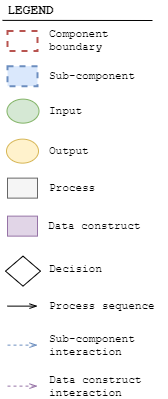

The diagram above was exported from draw.io. Its source (the exported page's mxGraphModel, read from the mxfile embedded in the PNG):
<mxGraphModel dx="1086" dy="806" grid="1" gridSize="10" guides="1" tooltips="1" connect="1" arrows="1" fold="1" page="1" pageScale="1" pageWidth="827" pageHeight="1169" math="0" shadow="0">
  <root>
    <mxCell id="0" />
    <mxCell id="1" parent="0" />
    <mxCell id="2" value="" style="rounded=0;whiteSpace=wrap;html=1;dashed=1;strokeWidth=2;fontFamily=Courier New;fillColor=#dae8fc;strokeColor=#6c8ebf;" vertex="1" parent="1">
      <mxGeometry x="625" y="102.63" width="30" height="20" as="geometry" />
    </mxCell>
    <mxCell id="3" value="Sub-component" style="text;html=1;strokeColor=none;fillColor=none;align=left;verticalAlign=middle;whiteSpace=wrap;rounded=0;dashed=1;fontFamily=Courier New;fontSize=11;" vertex="1" parent="1">
      <mxGeometry x="665" y="102.63" width="100" height="20" as="geometry" />
    </mxCell>
    <mxCell id="4" value="&lt;b style=&quot;font-size: 13px;&quot;&gt;LEGEND&lt;/b&gt;" style="text;html=1;strokeColor=none;fillColor=none;align=left;verticalAlign=middle;whiteSpace=wrap;rounded=0;dashed=1;fontFamily=Courier New;fontSize=13;" vertex="1" parent="1">
      <mxGeometry x="622.5" y="37.38" width="70" height="20" as="geometry" />
    </mxCell>
    <mxCell id="5" value="" style="ellipse;whiteSpace=wrap;html=1;strokeWidth=1;fontFamily=Courier New;fontSize=15;fillColor=#d5e8d4;strokeColor=#82b366;" vertex="1" parent="1">
      <mxGeometry x="624.5" y="135.63" width="32" height="24" as="geometry" />
    </mxCell>
    <mxCell id="6" value="Input" style="text;html=1;strokeColor=none;fillColor=none;align=left;verticalAlign=middle;whiteSpace=wrap;rounded=0;dashed=1;fontFamily=Courier New;fontSize=11;" vertex="1" parent="1">
      <mxGeometry x="665" y="137.63" width="100" height="20" as="geometry" />
    </mxCell>
    <mxCell id="7" value="" style="rounded=0;whiteSpace=wrap;html=1;strokeWidth=1;fontFamily=Courier New;fontSize=15;fillColor=#f5f5f5;strokeColor=#666666;fontColor=#333333;" vertex="1" parent="1">
      <mxGeometry x="625" y="214.63" width="30" height="20" as="geometry" />
    </mxCell>
    <mxCell id="8" value="Process" style="text;html=1;strokeColor=none;fillColor=none;align=left;verticalAlign=middle;whiteSpace=wrap;rounded=0;dashed=1;fontFamily=Courier New;fontSize=11;" vertex="1" parent="1">
      <mxGeometry x="665" y="214.63" width="100" height="20" as="geometry" />
    </mxCell>
    <mxCell id="9" value="" style="endArrow=openThin;html=1;fontFamily=Courier New;fontSize=15;fillColor=#dae8fc;strokeColor=#6c8ebf;dashed=1;strokeWidth=1;endSize=6;startSize=6;endFill=0;" edge="1" parent="1">
      <mxGeometry width="50" height="50" relative="1" as="geometry">
        <mxPoint x="625" y="381.6300000000001" as="sourcePoint" />
        <mxPoint x="655" y="381.6300000000001" as="targetPoint" />
      </mxGeometry>
    </mxCell>
    <mxCell id="10" value="Sub-component interaction" style="text;html=1;strokeColor=none;fillColor=none;align=left;verticalAlign=middle;whiteSpace=wrap;rounded=0;dashed=1;fontFamily=Courier New;fontSize=11;" vertex="1" parent="1">
      <mxGeometry x="665" y="371.63" width="120" height="20" as="geometry" />
    </mxCell>
    <mxCell id="11" value="" style="endArrow=openThin;html=1;strokeWidth=1;fontFamily=Courier New;fontSize=15;endFill=0;" edge="1" parent="1">
      <mxGeometry width="50" height="50" relative="1" as="geometry">
        <mxPoint x="625" y="342.6300000000001" as="sourcePoint" />
        <mxPoint x="655" y="342.6300000000001" as="targetPoint" />
      </mxGeometry>
    </mxCell>
    <mxCell id="12" value="Process sequence" style="text;html=1;strokeColor=none;fillColor=none;align=left;verticalAlign=middle;whiteSpace=wrap;rounded=0;dashed=1;fontFamily=Courier New;fontSize=11;" vertex="1" parent="1">
      <mxGeometry x="665" y="332.63" width="120" height="20" as="geometry" />
    </mxCell>
    <mxCell id="13" value="" style="rounded=0;whiteSpace=wrap;html=1;labelBackgroundColor=none;strokeWidth=2;fontFamily=Courier New;fontSize=11;align=left;fillColor=none;dashed=1;strokeColor=#b85450;" vertex="1" parent="1">
      <mxGeometry x="625" y="67.38" width="30" height="20" as="geometry" />
    </mxCell>
    <mxCell id="14" value="Component boundary" style="text;html=1;strokeColor=none;fillColor=none;align=left;verticalAlign=middle;whiteSpace=wrap;rounded=0;dashed=1;fontFamily=Courier New;fontSize=11;" vertex="1" parent="1">
      <mxGeometry x="665" y="67.38" width="120" height="20" as="geometry" />
    </mxCell>
    <mxCell id="15" value="Data construct" style="text;html=1;strokeColor=none;fillColor=none;align=left;verticalAlign=middle;whiteSpace=wrap;rounded=0;dashed=1;fontFamily=Courier New;fontSize=11;" vertex="1" parent="1">
      <mxGeometry x="664" y="252.63" width="120" height="20" as="geometry" />
    </mxCell>
    <mxCell id="16" value="" style="endArrow=openThin;html=1;fontFamily=Courier New;fontSize=15;fillColor=#e1d5e7;strokeColor=#9673a6;dashed=1;strokeWidth=1;endSize=6;startSize=6;endFill=0;" edge="1" parent="1">
      <mxGeometry width="50" height="50" relative="1" as="geometry">
        <mxPoint x="625" y="422.6300000000001" as="sourcePoint" />
        <mxPoint x="655" y="422.6300000000001" as="targetPoint" />
      </mxGeometry>
    </mxCell>
    <mxCell id="17" value="Data construct interaction" style="text;html=1;strokeColor=none;fillColor=none;align=left;verticalAlign=middle;whiteSpace=wrap;rounded=0;dashed=1;fontFamily=Courier New;fontSize=11;" vertex="1" parent="1">
      <mxGeometry x="665" y="412.63" width="120" height="20" as="geometry" />
    </mxCell>
    <mxCell id="18" value="" style="endArrow=none;html=1;labelBackgroundColor=none;strokeWidth=1;fontFamily=Courier New;fontSize=11;" edge="1" parent="1">
      <mxGeometry width="50" height="50" relative="1" as="geometry">
        <mxPoint x="620" y="56.879999999999995" as="sourcePoint" />
        <mxPoint x="770" y="57" as="targetPoint" />
      </mxGeometry>
    </mxCell>
    <mxCell id="19" value="" style="rhombus;whiteSpace=wrap;html=1;labelBackgroundColor=none;strokeWidth=1;fontFamily=Courier New;fontSize=11;align=center;" vertex="1" parent="1">
      <mxGeometry x="623" y="292.63" width="35" height="30" as="geometry" />
    </mxCell>
    <mxCell id="20" value="Decision" style="text;html=1;strokeColor=none;fillColor=none;align=left;verticalAlign=middle;whiteSpace=wrap;rounded=0;dashed=1;fontFamily=Courier New;fontSize=11;" vertex="1" parent="1">
      <mxGeometry x="665" y="295.63" width="120" height="20" as="geometry" />
    </mxCell>
    <mxCell id="21" value="" style="ellipse;whiteSpace=wrap;html=1;strokeWidth=1;fontFamily=Courier New;fontSize=15;fillColor=#fff2cc;strokeColor=#d6b656;" vertex="1" parent="1">
      <mxGeometry x="624" y="175.63" width="32" height="24" as="geometry" />
    </mxCell>
    <mxCell id="22" value="Output" style="text;html=1;strokeColor=none;fillColor=none;align=left;verticalAlign=middle;whiteSpace=wrap;rounded=0;dashed=1;fontFamily=Courier New;fontSize=11;" vertex="1" parent="1">
      <mxGeometry x="665" y="177.63" width="100" height="20" as="geometry" />
    </mxCell>
    <mxCell id="23" value="" style="rounded=0;whiteSpace=wrap;html=1;labelBackgroundColor=none;strokeColor=#9673a6;strokeWidth=1;fillColor=#e1d5e7;fontFamily=Courier New;fontSize=11;align=center;" vertex="1" parent="1">
      <mxGeometry x="625" y="252.63" width="30" height="20" as="geometry" />
    </mxCell>
  </root>
</mxGraphModel>